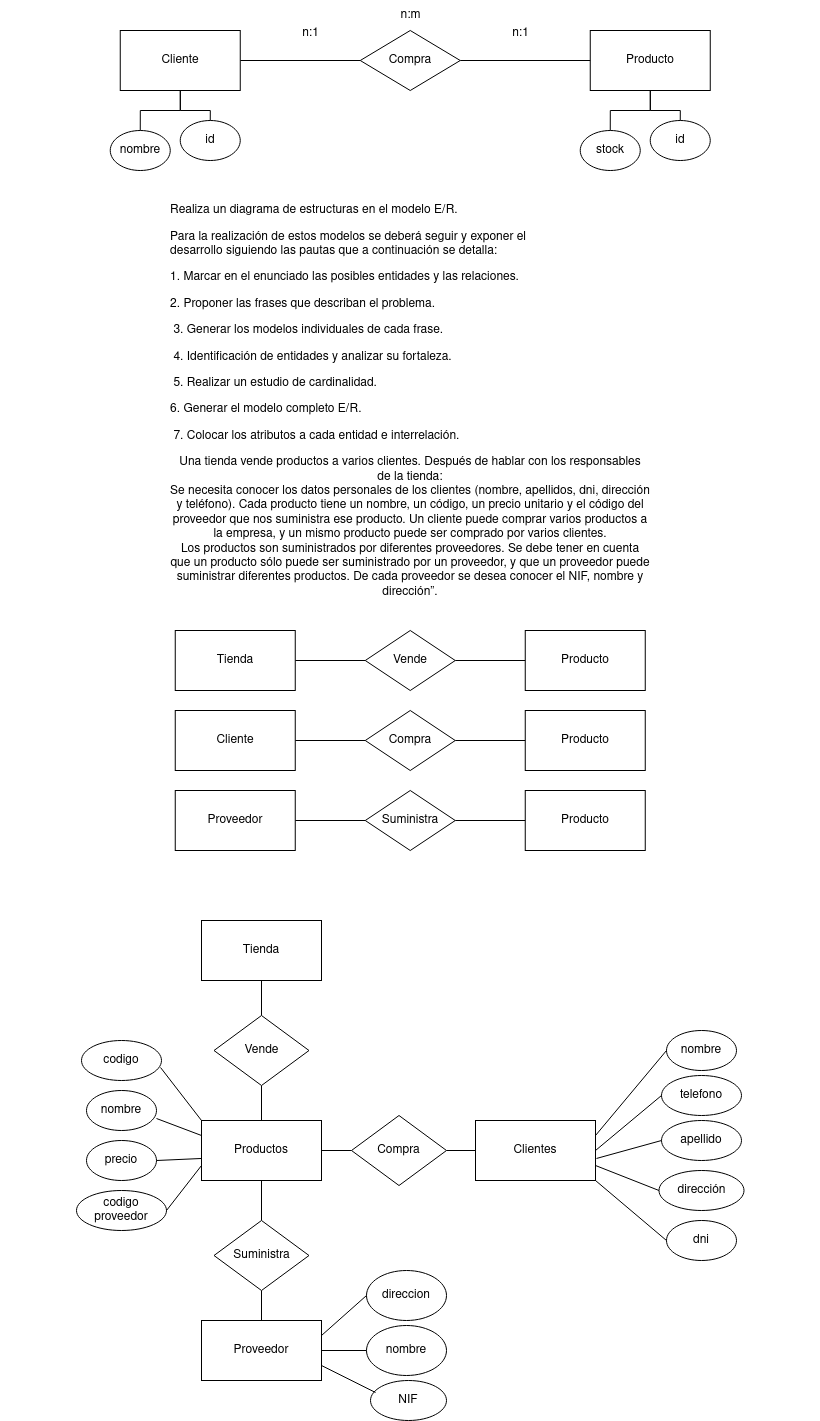

The diagram above was exported from draw.io. Its source (the exported page's mxGraphModel, read from the mxfile embedded in the PNG):
<mxGraphModel dx="2261" dy="795" grid="1" gridSize="10" guides="1" tooltips="1" connect="1" arrows="1" fold="1" page="1" pageScale="1" pageWidth="827" pageHeight="1169" math="0" shadow="0">
  <root>
    <mxCell id="0" />
    <mxCell id="1" parent="0" />
    <mxCell id="W05xqaqn9yn7uZRvIQ-g-4" style="edgeStyle=orthogonalEdgeStyle;rounded=0;orthogonalLoop=1;jettySize=auto;html=1;endArrow=none;endFill=0;" parent="1" source="W05xqaqn9yn7uZRvIQ-g-1" target="W05xqaqn9yn7uZRvIQ-g-3" edge="1">
      <mxGeometry relative="1" as="geometry" />
    </mxCell>
    <mxCell id="W05xqaqn9yn7uZRvIQ-g-10" style="edgeStyle=orthogonalEdgeStyle;rounded=0;orthogonalLoop=1;jettySize=auto;html=1;endArrow=none;endFill=0;" parent="1" source="W05xqaqn9yn7uZRvIQ-g-1" target="W05xqaqn9yn7uZRvIQ-g-6" edge="1">
      <mxGeometry relative="1" as="geometry" />
    </mxCell>
    <mxCell id="W05xqaqn9yn7uZRvIQ-g-13" style="edgeStyle=orthogonalEdgeStyle;rounded=0;orthogonalLoop=1;jettySize=auto;html=1;entryX=0.5;entryY=0;entryDx=0;entryDy=0;endArrow=none;endFill=0;" parent="1" source="W05xqaqn9yn7uZRvIQ-g-1" target="W05xqaqn9yn7uZRvIQ-g-9" edge="1">
      <mxGeometry relative="1" as="geometry" />
    </mxCell>
    <mxCell id="W05xqaqn9yn7uZRvIQ-g-1" value="Cliente" style="rounded=0;whiteSpace=wrap;html=1;" parent="1" vertex="1">
      <mxGeometry x="13.75" y="80" width="120" height="60" as="geometry" />
    </mxCell>
    <mxCell id="W05xqaqn9yn7uZRvIQ-g-8" style="edgeStyle=orthogonalEdgeStyle;rounded=0;orthogonalLoop=1;jettySize=auto;html=1;entryX=0.5;entryY=0;entryDx=0;entryDy=0;endArrow=none;endFill=0;" parent="1" source="W05xqaqn9yn7uZRvIQ-g-2" target="W05xqaqn9yn7uZRvIQ-g-7" edge="1">
      <mxGeometry relative="1" as="geometry" />
    </mxCell>
    <mxCell id="W05xqaqn9yn7uZRvIQ-g-12" style="edgeStyle=orthogonalEdgeStyle;rounded=0;orthogonalLoop=1;jettySize=auto;html=1;endArrow=none;endFill=0;" parent="1" source="W05xqaqn9yn7uZRvIQ-g-2" target="W05xqaqn9yn7uZRvIQ-g-11" edge="1">
      <mxGeometry relative="1" as="geometry" />
    </mxCell>
    <mxCell id="W05xqaqn9yn7uZRvIQ-g-2" value="Producto" style="rounded=0;whiteSpace=wrap;html=1;" parent="1" vertex="1">
      <mxGeometry x="483.75" y="80" width="120" height="60" as="geometry" />
    </mxCell>
    <mxCell id="W05xqaqn9yn7uZRvIQ-g-5" style="edgeStyle=orthogonalEdgeStyle;rounded=0;orthogonalLoop=1;jettySize=auto;html=1;endArrow=none;endFill=0;" parent="1" source="W05xqaqn9yn7uZRvIQ-g-3" target="W05xqaqn9yn7uZRvIQ-g-2" edge="1">
      <mxGeometry relative="1" as="geometry" />
    </mxCell>
    <mxCell id="W05xqaqn9yn7uZRvIQ-g-3" value="Compra" style="rhombus;whiteSpace=wrap;html=1;" parent="1" vertex="1">
      <mxGeometry x="253.75" y="80" width="100" height="60" as="geometry" />
    </mxCell>
    <mxCell id="W05xqaqn9yn7uZRvIQ-g-6" value="id" style="ellipse;whiteSpace=wrap;html=1;" parent="1" vertex="1">
      <mxGeometry x="73.75" y="170" width="60" height="40" as="geometry" />
    </mxCell>
    <mxCell id="W05xqaqn9yn7uZRvIQ-g-7" value="id" style="ellipse;whiteSpace=wrap;html=1;" parent="1" vertex="1">
      <mxGeometry x="543.75" y="170" width="60" height="40" as="geometry" />
    </mxCell>
    <mxCell id="W05xqaqn9yn7uZRvIQ-g-9" value="nombre" style="ellipse;whiteSpace=wrap;html=1;" parent="1" vertex="1">
      <mxGeometry x="3.75" y="180" width="60" height="40" as="geometry" />
    </mxCell>
    <mxCell id="W05xqaqn9yn7uZRvIQ-g-11" value="stock" style="ellipse;whiteSpace=wrap;html=1;" parent="1" vertex="1">
      <mxGeometry x="473.75" y="180" width="60" height="40" as="geometry" />
    </mxCell>
    <mxCell id="W05xqaqn9yn7uZRvIQ-g-14" value="n:1" style="text;html=1;align=center;verticalAlign=middle;resizable=0;points=[];autosize=1;strokeColor=none;fillColor=none;" parent="1" vertex="1">
      <mxGeometry x="183.75" y="68" width="40" height="30" as="geometry" />
    </mxCell>
    <mxCell id="W05xqaqn9yn7uZRvIQ-g-15" value="n:1" style="text;html=1;align=center;verticalAlign=middle;resizable=0;points=[];autosize=1;strokeColor=none;fillColor=none;" parent="1" vertex="1">
      <mxGeometry x="393.75" y="68" width="40" height="30" as="geometry" />
    </mxCell>
    <mxCell id="W05xqaqn9yn7uZRvIQ-g-16" value="n:m" style="text;html=1;align=center;verticalAlign=middle;resizable=0;points=[];autosize=1;strokeColor=none;fillColor=none;" parent="1" vertex="1">
      <mxGeometry x="283.75" y="50" width="40" height="30" as="geometry" />
    </mxCell>
    <mxCell id="N_8fh8Os8UB8WVFUPyMa-27" style="edgeStyle=orthogonalEdgeStyle;rounded=0;orthogonalLoop=1;jettySize=auto;html=1;endArrow=none;endFill=0;" parent="1" source="N_8fh8Os8UB8WVFUPyMa-2" target="N_8fh8Os8UB8WVFUPyMa-5" edge="1">
      <mxGeometry relative="1" as="geometry" />
    </mxCell>
    <mxCell id="N_8fh8Os8UB8WVFUPyMa-31" style="edgeStyle=orthogonalEdgeStyle;rounded=0;orthogonalLoop=1;jettySize=auto;html=1;entryX=0.5;entryY=0;entryDx=0;entryDy=0;endArrow=none;endFill=0;" parent="1" source="N_8fh8Os8UB8WVFUPyMa-2" target="N_8fh8Os8UB8WVFUPyMa-30" edge="1">
      <mxGeometry relative="1" as="geometry" />
    </mxCell>
    <mxCell id="N_8fh8Os8UB8WVFUPyMa-2" value="Productos" style="rounded=0;whiteSpace=wrap;html=1;" parent="1" vertex="1">
      <mxGeometry x="95" y="1170" width="120" height="60" as="geometry" />
    </mxCell>
    <mxCell id="N_8fh8Os8UB8WVFUPyMa-4" value="Clientes" style="rounded=0;whiteSpace=wrap;html=1;" parent="1" vertex="1">
      <mxGeometry x="369" y="1170" width="120" height="60" as="geometry" />
    </mxCell>
    <mxCell id="N_8fh8Os8UB8WVFUPyMa-28" style="edgeStyle=orthogonalEdgeStyle;rounded=0;orthogonalLoop=1;jettySize=auto;html=1;entryX=0;entryY=0.5;entryDx=0;entryDy=0;endArrow=none;endFill=0;" parent="1" source="N_8fh8Os8UB8WVFUPyMa-5" target="N_8fh8Os8UB8WVFUPyMa-4" edge="1">
      <mxGeometry relative="1" as="geometry" />
    </mxCell>
    <mxCell id="N_8fh8Os8UB8WVFUPyMa-5" value="Compra" style="rhombus;whiteSpace=wrap;html=1;" parent="1" vertex="1">
      <mxGeometry x="245" y="1165" width="95" height="70" as="geometry" />
    </mxCell>
    <mxCell id="N_8fh8Os8UB8WVFUPyMa-6" value="nombre" style="ellipse;whiteSpace=wrap;html=1;" parent="1" vertex="1">
      <mxGeometry x="560" y="1080" width="70" height="40" as="geometry" />
    </mxCell>
    <mxCell id="N_8fh8Os8UB8WVFUPyMa-7" value="apellido" style="ellipse;whiteSpace=wrap;html=1;" parent="1" vertex="1">
      <mxGeometry x="555" y="1170" width="80" height="40" as="geometry" />
    </mxCell>
    <mxCell id="N_8fh8Os8UB8WVFUPyMa-8" value="dirección" style="ellipse;whiteSpace=wrap;html=1;" parent="1" vertex="1">
      <mxGeometry x="552.5" y="1220" width="85" height="40" as="geometry" />
    </mxCell>
    <mxCell id="N_8fh8Os8UB8WVFUPyMa-9" value="dni" style="ellipse;whiteSpace=wrap;html=1;" parent="1" vertex="1">
      <mxGeometry x="560" y="1270" width="70" height="40" as="geometry" />
    </mxCell>
    <mxCell id="N_8fh8Os8UB8WVFUPyMa-10" value="telefono" style="ellipse;whiteSpace=wrap;html=1;" parent="1" vertex="1">
      <mxGeometry x="555" y="1125" width="80" height="40" as="geometry" />
    </mxCell>
    <mxCell id="N_8fh8Os8UB8WVFUPyMa-13" value="" style="endArrow=none;html=1;rounded=0;entryX=0;entryY=0.5;entryDx=0;entryDy=0;exitX=1;exitY=0.25;exitDx=0;exitDy=0;" parent="1" source="N_8fh8Os8UB8WVFUPyMa-4" target="N_8fh8Os8UB8WVFUPyMa-6" edge="1">
      <mxGeometry width="50" height="50" relative="1" as="geometry">
        <mxPoint x="345" y="1330" as="sourcePoint" />
        <mxPoint x="395" y="1280" as="targetPoint" />
      </mxGeometry>
    </mxCell>
    <mxCell id="N_8fh8Os8UB8WVFUPyMa-14" value="" style="endArrow=none;html=1;rounded=0;entryX=0;entryY=0.5;entryDx=0;entryDy=0;exitX=1;exitY=1;exitDx=0;exitDy=0;" parent="1" source="N_8fh8Os8UB8WVFUPyMa-4" target="N_8fh8Os8UB8WVFUPyMa-9" edge="1">
      <mxGeometry width="50" height="50" relative="1" as="geometry">
        <mxPoint x="345" y="1330" as="sourcePoint" />
        <mxPoint x="395" y="1280" as="targetPoint" />
      </mxGeometry>
    </mxCell>
    <mxCell id="N_8fh8Os8UB8WVFUPyMa-15" value="" style="endArrow=none;html=1;rounded=0;entryX=0;entryY=0.5;entryDx=0;entryDy=0;exitX=1;exitY=0.75;exitDx=0;exitDy=0;" parent="1" source="N_8fh8Os8UB8WVFUPyMa-4" target="N_8fh8Os8UB8WVFUPyMa-8" edge="1">
      <mxGeometry width="50" height="50" relative="1" as="geometry">
        <mxPoint x="345" y="1330" as="sourcePoint" />
        <mxPoint x="395" y="1280" as="targetPoint" />
      </mxGeometry>
    </mxCell>
    <mxCell id="N_8fh8Os8UB8WVFUPyMa-16" value="" style="endArrow=none;html=1;rounded=0;entryX=0;entryY=0.5;entryDx=0;entryDy=0;exitX=1.008;exitY=0.633;exitDx=0;exitDy=0;exitPerimeter=0;" parent="1" source="N_8fh8Os8UB8WVFUPyMa-4" target="N_8fh8Os8UB8WVFUPyMa-7" edge="1">
      <mxGeometry width="50" height="50" relative="1" as="geometry">
        <mxPoint x="345" y="1330" as="sourcePoint" />
        <mxPoint x="395" y="1280" as="targetPoint" />
      </mxGeometry>
    </mxCell>
    <mxCell id="N_8fh8Os8UB8WVFUPyMa-17" value="" style="endArrow=none;html=1;rounded=0;entryX=0;entryY=0.5;entryDx=0;entryDy=0;exitX=1;exitY=0.5;exitDx=0;exitDy=0;" parent="1" source="N_8fh8Os8UB8WVFUPyMa-4" target="N_8fh8Os8UB8WVFUPyMa-10" edge="1">
      <mxGeometry width="50" height="50" relative="1" as="geometry">
        <mxPoint x="345" y="1330" as="sourcePoint" />
        <mxPoint x="395" y="1280" as="targetPoint" />
      </mxGeometry>
    </mxCell>
    <mxCell id="N_8fh8Os8UB8WVFUPyMa-18" value="nombre" style="ellipse;whiteSpace=wrap;html=1;" parent="1" vertex="1">
      <mxGeometry x="-20" y="1140" width="70" height="40" as="geometry" />
    </mxCell>
    <mxCell id="N_8fh8Os8UB8WVFUPyMa-19" value="codigo" style="ellipse;whiteSpace=wrap;html=1;" parent="1" vertex="1">
      <mxGeometry x="-25" y="1090" width="80" height="40" as="geometry" />
    </mxCell>
    <mxCell id="N_8fh8Os8UB8WVFUPyMa-20" value="precio" style="ellipse;whiteSpace=wrap;html=1;" parent="1" vertex="1">
      <mxGeometry x="-20" y="1190" width="70" height="40" as="geometry" />
    </mxCell>
    <mxCell id="N_8fh8Os8UB8WVFUPyMa-22" value="codigo proveedor" style="ellipse;whiteSpace=wrap;html=1;" parent="1" vertex="1">
      <mxGeometry x="-30" y="1240" width="90" height="40" as="geometry" />
    </mxCell>
    <mxCell id="N_8fh8Os8UB8WVFUPyMa-23" value="" style="endArrow=none;html=1;rounded=0;exitX=1;exitY=0.5;exitDx=0;exitDy=0;entryX=0;entryY=0.75;entryDx=0;entryDy=0;" parent="1" source="N_8fh8Os8UB8WVFUPyMa-22" target="N_8fh8Os8UB8WVFUPyMa-2" edge="1">
      <mxGeometry width="50" height="50" relative="1" as="geometry">
        <mxPoint x="345" y="1330" as="sourcePoint" />
        <mxPoint x="395" y="1280" as="targetPoint" />
      </mxGeometry>
    </mxCell>
    <mxCell id="N_8fh8Os8UB8WVFUPyMa-24" value="" style="endArrow=none;html=1;rounded=0;exitX=1;exitY=0.5;exitDx=0;exitDy=0;entryX=0;entryY=0.633;entryDx=0;entryDy=0;entryPerimeter=0;" parent="1" source="N_8fh8Os8UB8WVFUPyMa-20" target="N_8fh8Os8UB8WVFUPyMa-2" edge="1">
      <mxGeometry width="50" height="50" relative="1" as="geometry">
        <mxPoint x="345" y="1330" as="sourcePoint" />
        <mxPoint x="395" y="1280" as="targetPoint" />
      </mxGeometry>
    </mxCell>
    <mxCell id="N_8fh8Os8UB8WVFUPyMa-25" value="" style="endArrow=none;html=1;rounded=0;exitX=0;exitY=0.25;exitDx=0;exitDy=0;entryX=1;entryY=0.7;entryDx=0;entryDy=0;entryPerimeter=0;" parent="1" source="N_8fh8Os8UB8WVFUPyMa-2" target="N_8fh8Os8UB8WVFUPyMa-18" edge="1">
      <mxGeometry width="50" height="50" relative="1" as="geometry">
        <mxPoint x="345" y="1330" as="sourcePoint" />
        <mxPoint x="45" y="1160" as="targetPoint" />
      </mxGeometry>
    </mxCell>
    <mxCell id="N_8fh8Os8UB8WVFUPyMa-26" value="" style="endArrow=none;html=1;rounded=0;entryX=0.988;entryY=0.675;entryDx=0;entryDy=0;entryPerimeter=0;exitX=0;exitY=0;exitDx=0;exitDy=0;" parent="1" source="N_8fh8Os8UB8WVFUPyMa-2" target="N_8fh8Os8UB8WVFUPyMa-19" edge="1">
      <mxGeometry width="50" height="50" relative="1" as="geometry">
        <mxPoint x="345" y="1330" as="sourcePoint" />
        <mxPoint x="395" y="1280" as="targetPoint" />
      </mxGeometry>
    </mxCell>
    <mxCell id="N_8fh8Os8UB8WVFUPyMa-29" value="Proveedor" style="rounded=0;whiteSpace=wrap;html=1;" parent="1" vertex="1">
      <mxGeometry x="95" y="1370" width="120" height="60" as="geometry" />
    </mxCell>
    <mxCell id="N_8fh8Os8UB8WVFUPyMa-33" style="edgeStyle=orthogonalEdgeStyle;rounded=0;orthogonalLoop=1;jettySize=auto;html=1;entryX=0.5;entryY=0;entryDx=0;entryDy=0;endArrow=none;endFill=0;" parent="1" source="N_8fh8Os8UB8WVFUPyMa-30" target="N_8fh8Os8UB8WVFUPyMa-29" edge="1">
      <mxGeometry relative="1" as="geometry" />
    </mxCell>
    <mxCell id="N_8fh8Os8UB8WVFUPyMa-30" value="Suministra" style="rhombus;whiteSpace=wrap;html=1;" parent="1" vertex="1">
      <mxGeometry x="107.5" y="1270" width="95" height="70" as="geometry" />
    </mxCell>
    <mxCell id="N_8fh8Os8UB8WVFUPyMa-37" value="direccion" style="ellipse;whiteSpace=wrap;html=1;" parent="1" vertex="1">
      <mxGeometry x="260" y="1320" width="80" height="50" as="geometry" />
    </mxCell>
    <mxCell id="N_8fh8Os8UB8WVFUPyMa-38" value="nombre" style="ellipse;whiteSpace=wrap;html=1;" parent="1" vertex="1">
      <mxGeometry x="260" y="1375" width="80" height="50" as="geometry" />
    </mxCell>
    <mxCell id="N_8fh8Os8UB8WVFUPyMa-39" value="NIF" style="ellipse;whiteSpace=wrap;html=1;" parent="1" vertex="1">
      <mxGeometry x="264" y="1430" width="76" height="40" as="geometry" />
    </mxCell>
    <mxCell id="N_8fh8Os8UB8WVFUPyMa-40" value="" style="endArrow=none;html=1;rounded=0;exitX=0.066;exitY=0.3;exitDx=0;exitDy=0;exitPerimeter=0;entryX=1;entryY=0.75;entryDx=0;entryDy=0;" parent="1" source="N_8fh8Os8UB8WVFUPyMa-39" target="N_8fh8Os8UB8WVFUPyMa-29" edge="1">
      <mxGeometry width="50" height="50" relative="1" as="geometry">
        <mxPoint x="345" y="1330" as="sourcePoint" />
        <mxPoint x="395" y="1280" as="targetPoint" />
      </mxGeometry>
    </mxCell>
    <mxCell id="N_8fh8Os8UB8WVFUPyMa-41" value="" style="endArrow=none;html=1;rounded=0;exitX=0;exitY=0.5;exitDx=0;exitDy=0;entryX=1;entryY=0.5;entryDx=0;entryDy=0;" parent="1" source="N_8fh8Os8UB8WVFUPyMa-38" target="N_8fh8Os8UB8WVFUPyMa-29" edge="1">
      <mxGeometry width="50" height="50" relative="1" as="geometry">
        <mxPoint x="345" y="1330" as="sourcePoint" />
        <mxPoint x="395" y="1280" as="targetPoint" />
      </mxGeometry>
    </mxCell>
    <mxCell id="N_8fh8Os8UB8WVFUPyMa-42" value="" style="endArrow=none;html=1;rounded=0;exitX=0;exitY=0.5;exitDx=0;exitDy=0;entryX=1;entryY=0.25;entryDx=0;entryDy=0;" parent="1" source="N_8fh8Os8UB8WVFUPyMa-37" target="N_8fh8Os8UB8WVFUPyMa-29" edge="1">
      <mxGeometry width="50" height="50" relative="1" as="geometry">
        <mxPoint x="345" y="1330" as="sourcePoint" />
        <mxPoint x="395" y="1280" as="targetPoint" />
      </mxGeometry>
    </mxCell>
    <mxCell id="N_8fh8Os8UB8WVFUPyMa-46" style="edgeStyle=orthogonalEdgeStyle;rounded=0;orthogonalLoop=1;jettySize=auto;html=1;endArrow=none;endFill=0;" parent="1" source="N_8fh8Os8UB8WVFUPyMa-43" target="N_8fh8Os8UB8WVFUPyMa-45" edge="1">
      <mxGeometry relative="1" as="geometry" />
    </mxCell>
    <mxCell id="N_8fh8Os8UB8WVFUPyMa-43" value="Tienda" style="whiteSpace=wrap;html=1;" parent="1" vertex="1">
      <mxGeometry x="95" y="970" width="120" height="60" as="geometry" />
    </mxCell>
    <mxCell id="N_8fh8Os8UB8WVFUPyMa-47" style="edgeStyle=orthogonalEdgeStyle;rounded=0;orthogonalLoop=1;jettySize=auto;html=1;entryX=0.5;entryY=0;entryDx=0;entryDy=0;endArrow=none;endFill=0;" parent="1" source="N_8fh8Os8UB8WVFUPyMa-45" target="N_8fh8Os8UB8WVFUPyMa-2" edge="1">
      <mxGeometry relative="1" as="geometry" />
    </mxCell>
    <mxCell id="N_8fh8Os8UB8WVFUPyMa-45" value="Vende" style="rhombus;whiteSpace=wrap;html=1;" parent="1" vertex="1">
      <mxGeometry x="107.5" y="1065" width="95" height="70" as="geometry" />
    </mxCell>
    <mxCell id="N_8fh8Os8UB8WVFUPyMa-48" value="&lt;p id=&quot;yui_3_17_2_1_1695226493520_29&quot; style=&quot;text-align: left;&quot; dir=&quot;ltr&quot;&gt;Realiza un diagrama de estructuras en el modelo E/R.&amp;nbsp;&lt;/p&gt;&lt;p style=&quot;text-align: left;&quot; dir=&quot;ltr&quot;&gt;Para la realización de estos modelos se deberá seguir y exponer el &lt;br/&gt;desarrollo siguiendo las pautas que a continuación se detalla:&amp;nbsp;&lt;/p&gt;&lt;p style=&quot;text-align: left;&quot; dir=&quot;ltr&quot;&gt;1. Marcar en el enunciado las posibles entidades y las relaciones.&amp;nbsp;&lt;/p&gt;&lt;p style=&quot;text-align: left;&quot; dir=&quot;ltr&quot;&gt;2. Proponer las frases que describan el problema.&amp;nbsp;&lt;/p&gt;&lt;p style=&quot;text-align: left;&quot; dir=&quot;ltr&quot;&gt;&amp;nbsp;3. Generar los modelos individuales de cada frase.&amp;nbsp;&lt;/p&gt;&lt;p style=&quot;text-align: left;&quot; dir=&quot;ltr&quot;&gt;&amp;nbsp;4. Identificación de entidades y analizar su fortaleza.&amp;nbsp;&lt;/p&gt;&lt;p style=&quot;text-align: left;&quot; dir=&quot;ltr&quot;&gt;&amp;nbsp;5. Realizar un estudio de cardinalidad.&amp;nbsp;&lt;/p&gt;&lt;p style=&quot;text-align: left;&quot; dir=&quot;ltr&quot;&gt;6. Generar el modelo completo E/R.&amp;nbsp;&lt;/p&gt;&lt;p id=&quot;yui_3_17_2_1_1695226493520_30&quot; style=&quot;text-align: left;&quot; dir=&quot;ltr&quot;&gt;&amp;nbsp;7. Colocar los atributos a cada entidad e interrelación.&lt;br&gt;&lt;/p&gt;Una tienda vende productos a varios clientes. Después de hablar con los responsables &lt;br/&gt;de la tienda: &lt;br/&gt;Se necesita conocer los datos personales de los clientes (nombre, apellidos, dni, dirección &lt;br/&gt;y teléfono). Cada producto tiene un nombre, un código, un precio unitario y el código del &lt;br/&gt;proveedor que nos suministra ese producto. Un cliente puede comprar varios productos a &lt;br/&gt;la empresa, y un mismo producto puede ser comprado por varios clientes.&lt;br/&gt;Los productos son suministrados por diferentes proveedores. Se debe tener en cuenta &lt;br/&gt;que un producto sólo puede ser suministrado por un proveedor, y que un proveedor puede &lt;br/&gt;suministrar diferentes productos. De cada proveedor se desea conocer el NIF, nombre y &lt;br/&gt;dirección”." style="text;html=1;strokeColor=none;fillColor=none;align=center;verticalAlign=middle;whiteSpace=wrap;rounded=0;" parent="1" vertex="1">
      <mxGeometry x="-106.25" y="240" width="820" height="410" as="geometry" />
    </mxCell>
    <mxCell id="N_8fh8Os8UB8WVFUPyMa-52" style="edgeStyle=orthogonalEdgeStyle;rounded=0;orthogonalLoop=1;jettySize=auto;html=1;entryX=0;entryY=0.5;entryDx=0;entryDy=0;endArrow=none;endFill=0;" parent="1" source="N_8fh8Os8UB8WVFUPyMa-49" target="N_8fh8Os8UB8WVFUPyMa-51" edge="1">
      <mxGeometry relative="1" as="geometry" />
    </mxCell>
    <mxCell id="N_8fh8Os8UB8WVFUPyMa-49" value="Tienda" style="rounded=0;whiteSpace=wrap;html=1;" parent="1" vertex="1">
      <mxGeometry x="68.75" y="680" width="120" height="60" as="geometry" />
    </mxCell>
    <mxCell id="N_8fh8Os8UB8WVFUPyMa-50" value="Producto" style="rounded=0;whiteSpace=wrap;html=1;" parent="1" vertex="1">
      <mxGeometry x="418.75" y="680" width="120" height="60" as="geometry" />
    </mxCell>
    <mxCell id="N_8fh8Os8UB8WVFUPyMa-53" style="edgeStyle=orthogonalEdgeStyle;rounded=0;orthogonalLoop=1;jettySize=auto;html=1;entryX=0;entryY=0.5;entryDx=0;entryDy=0;endArrow=none;endFill=0;" parent="1" source="N_8fh8Os8UB8WVFUPyMa-51" target="N_8fh8Os8UB8WVFUPyMa-50" edge="1">
      <mxGeometry relative="1" as="geometry" />
    </mxCell>
    <mxCell id="N_8fh8Os8UB8WVFUPyMa-51" value="Vende" style="rhombus;whiteSpace=wrap;html=1;" parent="1" vertex="1">
      <mxGeometry x="258.75" y="680" width="90" height="60" as="geometry" />
    </mxCell>
    <mxCell id="N_8fh8Os8UB8WVFUPyMa-55" style="edgeStyle=orthogonalEdgeStyle;rounded=0;orthogonalLoop=1;jettySize=auto;html=1;entryX=0;entryY=0.5;entryDx=0;entryDy=0;endArrow=none;endFill=0;" parent="1" source="N_8fh8Os8UB8WVFUPyMa-56" target="N_8fh8Os8UB8WVFUPyMa-59" edge="1">
      <mxGeometry relative="1" as="geometry" />
    </mxCell>
    <mxCell id="N_8fh8Os8UB8WVFUPyMa-56" value="Cliente" style="rounded=0;whiteSpace=wrap;html=1;" parent="1" vertex="1">
      <mxGeometry x="68.75" y="760" width="120" height="60" as="geometry" />
    </mxCell>
    <mxCell id="N_8fh8Os8UB8WVFUPyMa-57" value="Producto" style="rounded=0;whiteSpace=wrap;html=1;" parent="1" vertex="1">
      <mxGeometry x="418.75" y="760" width="120" height="60" as="geometry" />
    </mxCell>
    <mxCell id="N_8fh8Os8UB8WVFUPyMa-58" style="edgeStyle=orthogonalEdgeStyle;rounded=0;orthogonalLoop=1;jettySize=auto;html=1;entryX=0;entryY=0.5;entryDx=0;entryDy=0;endArrow=none;endFill=0;" parent="1" source="N_8fh8Os8UB8WVFUPyMa-59" target="N_8fh8Os8UB8WVFUPyMa-57" edge="1">
      <mxGeometry relative="1" as="geometry" />
    </mxCell>
    <mxCell id="N_8fh8Os8UB8WVFUPyMa-59" value="Compra" style="rhombus;whiteSpace=wrap;html=1;" parent="1" vertex="1">
      <mxGeometry x="258.75" y="760" width="90" height="60" as="geometry" />
    </mxCell>
    <mxCell id="N_8fh8Os8UB8WVFUPyMa-60" style="edgeStyle=orthogonalEdgeStyle;rounded=0;orthogonalLoop=1;jettySize=auto;html=1;entryX=0;entryY=0.5;entryDx=0;entryDy=0;endArrow=none;endFill=0;" parent="1" source="N_8fh8Os8UB8WVFUPyMa-61" target="N_8fh8Os8UB8WVFUPyMa-64" edge="1">
      <mxGeometry relative="1" as="geometry" />
    </mxCell>
    <mxCell id="N_8fh8Os8UB8WVFUPyMa-61" value="Proveedor" style="rounded=0;whiteSpace=wrap;html=1;" parent="1" vertex="1">
      <mxGeometry x="68.75" y="840" width="120" height="60" as="geometry" />
    </mxCell>
    <mxCell id="N_8fh8Os8UB8WVFUPyMa-62" value="Producto" style="rounded=0;whiteSpace=wrap;html=1;" parent="1" vertex="1">
      <mxGeometry x="418.75" y="840" width="120" height="60" as="geometry" />
    </mxCell>
    <mxCell id="N_8fh8Os8UB8WVFUPyMa-63" style="edgeStyle=orthogonalEdgeStyle;rounded=0;orthogonalLoop=1;jettySize=auto;html=1;entryX=0;entryY=0.5;entryDx=0;entryDy=0;endArrow=none;endFill=0;" parent="1" source="N_8fh8Os8UB8WVFUPyMa-64" target="N_8fh8Os8UB8WVFUPyMa-62" edge="1">
      <mxGeometry relative="1" as="geometry" />
    </mxCell>
    <mxCell id="N_8fh8Os8UB8WVFUPyMa-64" value="Suministra" style="rhombus;whiteSpace=wrap;html=1;" parent="1" vertex="1">
      <mxGeometry x="258.75" y="840" width="90" height="60" as="geometry" />
    </mxCell>
  </root>
</mxGraphModel>